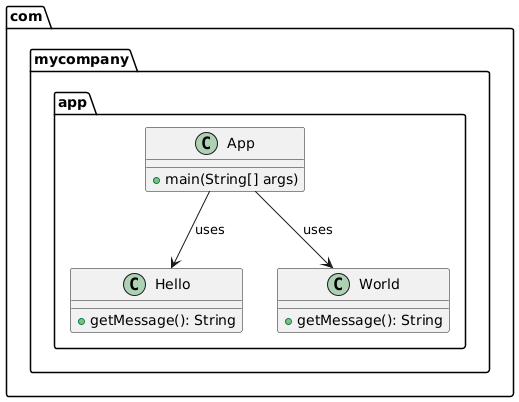

The diagram above was rendered by PlantUML. Its source (embedded in the PNG):
@startuml
package "com.mycompany.app" {
	class App {
		+ main(String[] args)
	}
	
	class Hello {
		+ getMessage(): String
	}
	
	class World {
		+ getMessage(): String
	}
}

App --> Hello : uses
App --> World : uses
@enduml